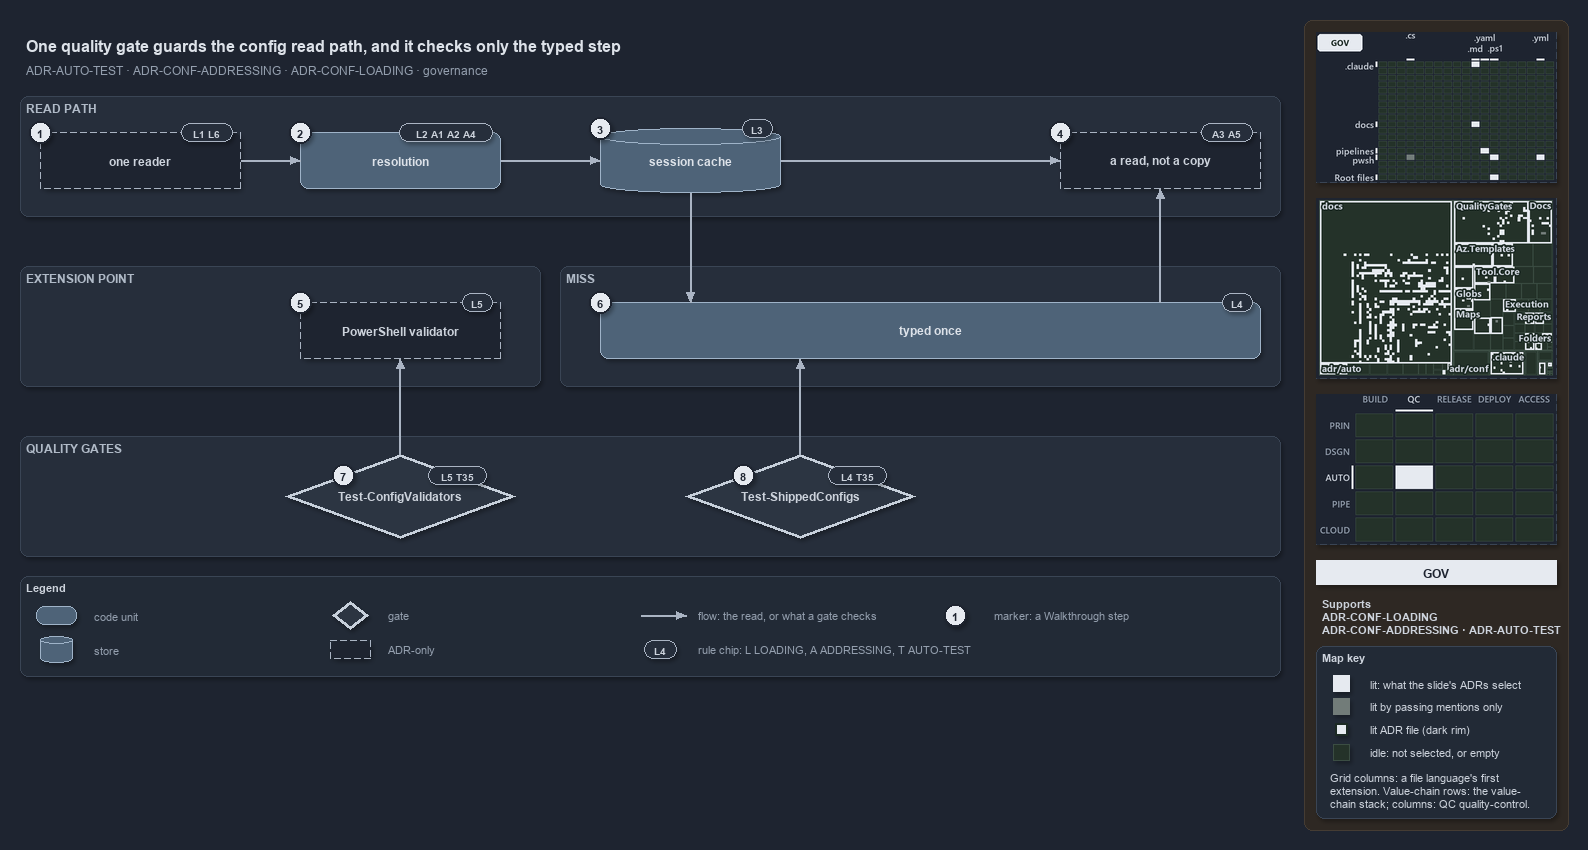

The diagram above was exported from draw.io. Its source (the exported page's mxGraphModel, read from the mxfile embedded in the PNG):
<mxGraphModel dx="1024" dy="768" grid="0" gridSize="10" guides="1" tooltips="1" connect="1" arrows="1" fold="1" page="1" pageScale="1" pageWidth="1572" pageHeight="700" background="#1E2430" math="0" shadow="1">
  <root>
    <mxCell id="0" />
    <mxCell id="1" parent="0" />
    <mxCell id="sidebar-bg" value="" style="rounded=1;arcSize=2;html=1;fillColor=#2E2823;strokeColor=#453C33;shadow=0;" vertex="1" parent="1">
      <mxGeometry x="1304" y="4" width="264" height="810" as="geometry" />
    </mxCell>
    <mxCell id="title" value="One quality gate guards the config read path, and it checks only the typed step" style="text;html=1;align=left;verticalAlign=middle;fontSize=16;fontStyle=1;fontColor=#DDE2E9;" vertex="1" parent="1">
      <mxGeometry x="20" y="14" width="1260" height="30" as="geometry" />
    </mxCell>
    <mxCell id="subtitle" value="ADR-AUTO-TEST &amp;#183; ADR-CONF-ADDRESSING &amp;#183; ADR-CONF-LOADING &amp;#183; governance" style="text;html=1;align=left;verticalAlign=middle;fontSize=12;fontColor=#949FAE;" vertex="1" parent="1">
      <mxGeometry x="20" y="44" width="1240" height="20" as="geometry" />
    </mxCell>
    <mxCell id="band-read" value="READ PATH" style="rounded=1;html=1;arcSize=3;fillColor=#262E3B;strokeColor=#3A4555;verticalAlign=top;align=left;spacingLeft=8;fontStyle=1;fontSize=12;fontColor=#B0BAC7;" vertex="1" parent="1">
      <mxGeometry x="20" y="80" width="1260" height="120" as="geometry" />
    </mxCell>
    <mxCell id="band-ext" value="EXTENSION POINT" style="rounded=1;html=1;arcSize=3;fillColor=#262E3B;strokeColor=#3A4555;verticalAlign=top;align=left;spacingLeft=8;fontStyle=1;fontSize=12;fontColor=#B0BAC7;" vertex="1" parent="1">
      <mxGeometry x="20" y="250" width="520" height="120" as="geometry" />
    </mxCell>
    <mxCell id="band-miss" value="MISS" style="rounded=1;html=1;arcSize=3;fillColor=#262E3B;strokeColor=#3A4555;verticalAlign=top;align=left;spacingLeft=8;fontStyle=1;fontSize=12;fontColor=#B0BAC7;" vertex="1" parent="1">
      <mxGeometry x="560" y="250" width="720" height="120" as="geometry" />
    </mxCell>
    <mxCell id="band-gates" value="QUALITY GATES" style="rounded=1;html=1;arcSize=3;fillColor=#262E3B;strokeColor=#3A4555;verticalAlign=top;align=left;spacingLeft=8;fontStyle=1;fontSize=12;fontColor=#B0BAC7;" vertex="1" parent="1">
      <mxGeometry x="20" y="420" width="1260" height="120" as="geometry" />
    </mxCell>
    <mxCell id="reader" value="&lt;b&gt;one reader&lt;/b&gt;" style="rounded=1;whiteSpace=wrap;html=1;arcSize=20;fillColor=#1E2430;strokeColor=#AAB4C3;dashed=1;fontSize=12;" vertex="1" parent="1">
      <mxGeometry x="40" y="116" width="200" height="56" as="geometry" />
    </mxCell>
    <mxCell id="resolution" value="&lt;b&gt;resolution&lt;/b&gt;" style="rounded=1;whiteSpace=wrap;html=1;arcSize=20;fillColor=#4E6378;strokeColor=#9FB3C8;fontSize=12;fontColor=#DDE2E9;" vertex="1" parent="1">
      <mxGeometry x="300" y="116" width="200" height="56" as="geometry" />
    </mxCell>
    <mxCell id="cache" value="&lt;b&gt;session cache&lt;/b&gt;" style="shape=cylinder3;boundedLbl=1;backgroundOutline=1;size=8;whiteSpace=wrap;html=1;fillColor=#4E6378;strokeColor=#9FB3C8;fontSize=12;fontColor=#DDE2E9;" vertex="1" parent="1">
      <mxGeometry x="600" y="112" width="180" height="64" as="geometry" />
    </mxCell>
    <mxCell id="read" value="&lt;b&gt;a read, not a copy&lt;/b&gt;" style="rounded=1;whiteSpace=wrap;html=1;arcSize=20;fillColor=#1E2430;strokeColor=#AAB4C3;dashed=1;fontSize=12;" vertex="1" parent="1">
      <mxGeometry x="1060" y="116" width="200" height="56" as="geometry" />
    </mxCell>
    <mxCell id="psval" value="&lt;b&gt;PowerShell validator&lt;/b&gt;" style="rounded=1;whiteSpace=wrap;html=1;arcSize=20;fillColor=#1E2430;strokeColor=#AAB4C3;dashed=1;fontSize=12;" vertex="1" parent="1">
      <mxGeometry x="300" y="286" width="200" height="56" as="geometry" />
    </mxCell>
    <mxCell id="typed" value="&lt;b&gt;typed once&lt;/b&gt;" style="rounded=1;whiteSpace=wrap;html=1;arcSize=20;fillColor=#4E6378;strokeColor=#9FB3C8;fontSize=12;fontColor=#DDE2E9;" vertex="1" parent="1">
      <mxGeometry x="600" y="286" width="660" height="56" as="geometry" />
    </mxCell>
    <mxCell id="tcv" value="&lt;b&gt;Test-ConfigValidators&lt;/b&gt;" style="rhombus;whiteSpace=wrap;html=1;fillColor=#2C3542;strokeColor=#C7D0DB;strokeWidth=3;fontSize=12;fontColor=#CDD3DC;" vertex="1" parent="1">
      <mxGeometry x="285" y="438" width="230" height="84" as="geometry" />
    </mxCell>
    <mxCell id="tsc" value="&lt;b&gt;Test-ShippedConfigs&lt;/b&gt;" style="rhombus;whiteSpace=wrap;html=1;fillColor=#2C3542;strokeColor=#C7D0DB;strokeWidth=3;fontSize=12;fontColor=#CDD3DC;" vertex="1" parent="1">
      <mxGeometry x="685" y="438" width="230" height="84" as="geometry" />
    </mxCell>
    <mxCell id="p-reader-resolution-a" value="" style="text;html=1;strokeColor=none;fillColor=none;" vertex="1" parent="1">
      <mxGeometry x="240" y="144" width="1" height="1" as="geometry" />
    </mxCell>
    <mxCell id="p-reader-resolution-b" value="" style="text;html=1;strokeColor=none;fillColor=none;" vertex="1" parent="1">
      <mxGeometry x="300" y="144" width="1" height="1" as="geometry" />
    </mxCell>
    <mxCell id="edge-reader-resolution" value="" style="edgeStyle=orthogonalEdgeStyle;rounded=1;html=1;fontSize=10;endArrow=block;strokeColor=#AAB4C3;fontColor=#CDD3DC;shadow=0;" edge="1" parent="1" source="p-reader-resolution-a" target="p-reader-resolution-b">
      <mxGeometry relative="1" as="geometry" />
    </mxCell>
    <mxCell id="p-resolution-cache-a" value="" style="text;html=1;strokeColor=none;fillColor=none;" vertex="1" parent="1">
      <mxGeometry x="500" y="144" width="1" height="1" as="geometry" />
    </mxCell>
    <mxCell id="p-resolution-cache-b" value="" style="text;html=1;strokeColor=none;fillColor=none;" vertex="1" parent="1">
      <mxGeometry x="600" y="144" width="1" height="1" as="geometry" />
    </mxCell>
    <mxCell id="edge-resolution-cache" value="" style="edgeStyle=orthogonalEdgeStyle;rounded=1;html=1;fontSize=10;endArrow=block;strokeColor=#AAB4C3;fontColor=#CDD3DC;shadow=0;" edge="1" parent="1" source="p-resolution-cache-a" target="p-resolution-cache-b">
      <mxGeometry relative="1" as="geometry" />
    </mxCell>
    <mxCell id="p-cache-read-a" value="" style="text;html=1;strokeColor=none;fillColor=none;" vertex="1" parent="1">
      <mxGeometry x="780" y="144" width="1" height="1" as="geometry" />
    </mxCell>
    <mxCell id="p-cache-read-b" value="" style="text;html=1;strokeColor=none;fillColor=none;" vertex="1" parent="1">
      <mxGeometry x="1060" y="144" width="1" height="1" as="geometry" />
    </mxCell>
    <mxCell id="edge-cache-read" value="" style="edgeStyle=orthogonalEdgeStyle;rounded=1;html=1;fontSize=10;endArrow=block;strokeColor=#AAB4C3;fontColor=#CDD3DC;shadow=0;" edge="1" parent="1" source="p-cache-read-a" target="p-cache-read-b">
      <mxGeometry relative="1" as="geometry" />
    </mxCell>
    <mxCell id="p-cache-typed-a" value="" style="text;html=1;strokeColor=none;fillColor=none;" vertex="1" parent="1">
      <mxGeometry x="690" y="176" width="1" height="1" as="geometry" />
    </mxCell>
    <mxCell id="p-cache-typed-b" value="" style="text;html=1;strokeColor=none;fillColor=none;" vertex="1" parent="1">
      <mxGeometry x="690" y="286" width="1" height="1" as="geometry" />
    </mxCell>
    <mxCell id="edge-cache-typed" value="" style="edgeStyle=orthogonalEdgeStyle;rounded=1;html=1;fontSize=10;endArrow=block;strokeColor=#AAB4C3;fontColor=#CDD3DC;shadow=0;" edge="1" parent="1" source="p-cache-typed-a" target="p-cache-typed-b">
      <mxGeometry relative="1" as="geometry" />
    </mxCell>
    <mxCell id="p-typed-read-a" value="" style="text;html=1;strokeColor=none;fillColor=none;" vertex="1" parent="1">
      <mxGeometry x="1160" y="286" width="1" height="1" as="geometry" />
    </mxCell>
    <mxCell id="p-typed-read-b" value="" style="text;html=1;strokeColor=none;fillColor=none;" vertex="1" parent="1">
      <mxGeometry x="1160" y="172" width="1" height="1" as="geometry" />
    </mxCell>
    <mxCell id="edge-typed-read" value="" style="edgeStyle=orthogonalEdgeStyle;rounded=1;html=1;fontSize=10;endArrow=block;strokeColor=#AAB4C3;fontColor=#CDD3DC;shadow=0;" edge="1" parent="1" source="p-typed-read-a" target="p-typed-read-b">
      <mxGeometry relative="1" as="geometry" />
    </mxCell>
    <mxCell id="p-tsc-typed-a" value="" style="text;html=1;strokeColor=none;fillColor=none;" vertex="1" parent="1">
      <mxGeometry x="800" y="438" width="1" height="1" as="geometry" />
    </mxCell>
    <mxCell id="p-tsc-typed-b" value="" style="text;html=1;strokeColor=none;fillColor=none;" vertex="1" parent="1">
      <mxGeometry x="800" y="342" width="1" height="1" as="geometry" />
    </mxCell>
    <mxCell id="edge-tsc-typed" value="" style="edgeStyle=orthogonalEdgeStyle;rounded=1;html=1;fontSize=10;endArrow=block;strokeColor=#AAB4C3;fontColor=#CDD3DC;shadow=0;" edge="1" parent="1" source="p-tsc-typed-a" target="p-tsc-typed-b">
      <mxGeometry relative="1" as="geometry" />
    </mxCell>
    <mxCell id="p-tcv-psval-a" value="" style="text;html=1;strokeColor=none;fillColor=none;" vertex="1" parent="1">
      <mxGeometry x="400" y="438" width="1" height="1" as="geometry" />
    </mxCell>
    <mxCell id="p-tcv-psval-b" value="" style="text;html=1;strokeColor=none;fillColor=none;" vertex="1" parent="1">
      <mxGeometry x="400" y="342" width="1" height="1" as="geometry" />
    </mxCell>
    <mxCell id="edge-tcv-psval" value="" style="edgeStyle=orthogonalEdgeStyle;rounded=1;html=1;fontSize=10;endArrow=block;strokeColor=#AAB4C3;fontColor=#CDD3DC;shadow=0;" edge="1" parent="1" source="p-tcv-psval-a" target="p-tcv-psval-b">
      <mxGeometry relative="1" as="geometry" />
    </mxCell>
    <mxCell id="legend" value="&lt;b&gt;Legend&lt;/b&gt;" style="rounded=1;whiteSpace=wrap;html=1;arcSize=6;fillColor=#222A36;strokeColor=#3A4555;align=left;verticalAlign=top;spacing=8;fontSize=11;fontColor=#CDD3DC;" vertex="1" parent="1">
      <mxGeometry x="20" y="560" width="1260" height="100" as="geometry" />
    </mxCell>
    <mxCell id="legend-0" value="" style="rounded=1;whiteSpace=wrap;html=1;arcSize=20;fillColor=#4E6378;strokeColor=#9FB3C8;fontColor=#DDE2E9;" vertex="1" parent="1">
      <mxGeometry x="36" y="590" width="40" height="18" as="geometry" />
    </mxCell>
    <mxCell id="legend-0-text" value="code unit" style="text;html=1;align=left;verticalAlign=middle;fontSize=11;fontColor=#949FAE;" vertex="1" parent="1">
      <mxGeometry x="88" y="589" width="230" height="20" as="geometry" />
    </mxCell>
    <mxCell id="legend-1" value="" style="shape=cylinder3;boundedLbl=1;backgroundOutline=1;size=4;whiteSpace=wrap;html=1;fillColor=#4E6378;strokeColor=#9FB3C8;fontColor=#DDE2E9;" vertex="1" parent="1">
      <mxGeometry x="40" y="620" width="32" height="26" as="geometry" />
    </mxCell>
    <mxCell id="legend-1-text" value="store" style="text;html=1;align=left;verticalAlign=middle;fontSize=11;fontColor=#949FAE;" vertex="1" parent="1">
      <mxGeometry x="88" y="623" width="230" height="20" as="geometry" />
    </mxCell>
    <mxCell id="legend-2" value="" style="rhombus;whiteSpace=wrap;html=1;fillColor=#2C3542;strokeColor=#C7D0DB;strokeWidth=3;fontColor=#CDD3DC;" vertex="1" parent="1">
      <mxGeometry x="332" y="585" width="36" height="28" as="geometry" />
    </mxCell>
    <mxCell id="legend-2-text" value="gate" style="text;html=1;align=left;verticalAlign=middle;fontSize=11;fontColor=#949FAE;" vertex="1" parent="1">
      <mxGeometry x="382" y="589" width="230" height="20" as="geometry" />
    </mxCell>
    <mxCell id="legend-3" value="" style="rounded=1;whiteSpace=wrap;html=1;arcSize=20;fillColor=#1E2430;strokeColor=#AAB4C3;dashed=1;" vertex="1" parent="1">
      <mxGeometry x="330" y="624" width="40" height="18" as="geometry" />
    </mxCell>
    <mxCell id="legend-3-text" value="ADR-only" style="text;html=1;align=left;verticalAlign=middle;fontSize=11;fontColor=#949FAE;" vertex="1" parent="1">
      <mxGeometry x="382" y="623" width="230" height="20" as="geometry" />
    </mxCell>
    <mxCell id="legend-4-a" value="" style="text;html=1;strokeColor=none;fillColor=none;" vertex="1" parent="1">
      <mxGeometry x="640" y="599" width="1" height="1" as="geometry" />
    </mxCell>
    <mxCell id="legend-4-b" value="" style="text;html=1;strokeColor=none;fillColor=none;" vertex="1" parent="1">
      <mxGeometry x="686" y="599" width="1" height="1" as="geometry" />
    </mxCell>
    <mxCell id="legend-4" value="" style="edgeStyle=orthogonalEdgeStyle;rounded=1;html=1;endArrow=block;strokeColor=#AAB4C3;fontColor=#CDD3DC;shadow=0;" edge="1" parent="1" source="legend-4-a" target="legend-4-b">
      <mxGeometry relative="1" as="geometry" />
    </mxCell>
    <mxCell id="legend-4-text" value="flow: the read, or what a gate checks" style="text;html=1;align=left;verticalAlign=middle;fontSize=11;fontColor=#949FAE;" vertex="1" parent="1">
      <mxGeometry x="692" y="589" width="280" height="20" as="geometry" />
    </mxCell>
    <mxCell id="legend-5" value="L4" style="rounded=1;arcSize=50;whiteSpace=wrap;html=1;fillColor=#262E3B;strokeColor=#AAB4C3;fontColor=#CDD3DC;fontStyle=1;fontSize=10.5;" vertex="1" parent="1">
      <mxGeometry x="644" y="624" width="32" height="18" as="geometry" />
    </mxCell>
    <mxCell id="legend-5-text" value="rule chip: L LOADING, A ADDRESSING, T AUTO-TEST" style="text;html=1;align=left;verticalAlign=middle;fontSize=11;fontColor=#949FAE;" vertex="1" parent="1">
      <mxGeometry x="692" y="623" width="280" height="20" as="geometry" />
    </mxCell>
    <mxCell id="legend-6" value="1" style="ellipse;html=1;fillColor=#E6EAF0;strokeColor=#1E2430;strokeWidth=2;fontColor=#1E2430;fontStyle=1;fontSize=11;" vertex="1" parent="1">
      <mxGeometry x="944" y="588" width="22" height="22" as="geometry" />
    </mxCell>
    <mxCell id="legend-6-text" value="marker: a Walkthrough step" style="text;html=1;align=left;verticalAlign=middle;fontSize=11;fontColor=#949FAE;" vertex="1" parent="1">
      <mxGeometry x="988" y="589" width="230" height="20" as="geometry" />
    </mxCell>
    <mxCell id="chip-reader" value="L1 L6" style="rounded=1;arcSize=50;whiteSpace=wrap;html=1;fillColor=#262E3B;strokeColor=#AAB4C3;fontColor=#CDD3DC;fontStyle=1;fontSize=10.5;" vertex="1" parent="1">
      <mxGeometry x="181" y="107" width="51" height="18" as="geometry" />
    </mxCell>
    <mxCell id="mark-1" value="1" style="ellipse;html=1;fillColor=#E6EAF0;strokeColor=#1E2430;strokeWidth=2;fontColor=#1E2430;fontStyle=1;fontSize=11;" vertex="1" parent="1">
      <mxGeometry x="29" y="105" width="22" height="22" as="geometry" />
    </mxCell>
    <mxCell id="chip-resolution" value="L2 A1 A2 A4" style="rounded=1;arcSize=50;whiteSpace=wrap;html=1;fillColor=#262E3B;strokeColor=#AAB4C3;fontColor=#CDD3DC;fontStyle=1;fontSize=10.5;" vertex="1" parent="1">
      <mxGeometry x="399" y="107" width="93" height="18" as="geometry" />
    </mxCell>
    <mxCell id="mark-2" value="2" style="ellipse;html=1;fillColor=#E6EAF0;strokeColor=#1E2430;strokeWidth=2;fontColor=#1E2430;fontStyle=1;fontSize=11;" vertex="1" parent="1">
      <mxGeometry x="289" y="105" width="22" height="22" as="geometry" />
    </mxCell>
    <mxCell id="chip-cache" value="L3" style="rounded=1;arcSize=50;whiteSpace=wrap;html=1;fillColor=#262E3B;strokeColor=#AAB4C3;fontColor=#CDD3DC;fontStyle=1;fontSize=10.5;" vertex="1" parent="1">
      <mxGeometry x="742" y="103" width="30" height="18" as="geometry" />
    </mxCell>
    <mxCell id="mark-3" value="3" style="ellipse;html=1;fillColor=#E6EAF0;strokeColor=#1E2430;strokeWidth=2;fontColor=#1E2430;fontStyle=1;fontSize=11;" vertex="1" parent="1">
      <mxGeometry x="589" y="101" width="22" height="22" as="geometry" />
    </mxCell>
    <mxCell id="chip-read" value="A3 A5" style="rounded=1;arcSize=50;whiteSpace=wrap;html=1;fillColor=#262E3B;strokeColor=#AAB4C3;fontColor=#CDD3DC;fontStyle=1;fontSize=10.5;" vertex="1" parent="1">
      <mxGeometry x="1201" y="107" width="51" height="18" as="geometry" />
    </mxCell>
    <mxCell id="mark-4" value="4" style="ellipse;html=1;fillColor=#E6EAF0;strokeColor=#1E2430;strokeWidth=2;fontColor=#1E2430;fontStyle=1;fontSize=11;" vertex="1" parent="1">
      <mxGeometry x="1049" y="105" width="22" height="22" as="geometry" />
    </mxCell>
    <mxCell id="chip-psval" value="L5" style="rounded=1;arcSize=50;whiteSpace=wrap;html=1;fillColor=#262E3B;strokeColor=#AAB4C3;fontColor=#CDD3DC;fontStyle=1;fontSize=10.5;" vertex="1" parent="1">
      <mxGeometry x="462" y="277" width="30" height="18" as="geometry" />
    </mxCell>
    <mxCell id="mark-5" value="5" style="ellipse;html=1;fillColor=#E6EAF0;strokeColor=#1E2430;strokeWidth=2;fontColor=#1E2430;fontStyle=1;fontSize=11;" vertex="1" parent="1">
      <mxGeometry x="289" y="275" width="22" height="22" as="geometry" />
    </mxCell>
    <mxCell id="chip-typed" value="L4" style="rounded=1;arcSize=50;whiteSpace=wrap;html=1;fillColor=#262E3B;strokeColor=#AAB4C3;fontColor=#CDD3DC;fontStyle=1;fontSize=10.5;" vertex="1" parent="1">
      <mxGeometry x="1222" y="277" width="30" height="18" as="geometry" />
    </mxCell>
    <mxCell id="mark-6" value="6" style="ellipse;html=1;fillColor=#E6EAF0;strokeColor=#1E2430;strokeWidth=2;fontColor=#1E2430;fontStyle=1;fontSize=11;" vertex="1" parent="1">
      <mxGeometry x="589" y="275" width="22" height="22" as="geometry" />
    </mxCell>
    <mxCell id="chip-tcv" value="L5 T35" style="rounded=1;arcSize=50;whiteSpace=wrap;html=1;fillColor=#262E3B;strokeColor=#AAB4C3;fontColor=#CDD3DC;fontStyle=1;fontSize=10.5;" vertex="1" parent="1">
      <mxGeometry x="428" y="450" width="58" height="18" as="geometry" />
    </mxCell>
    <mxCell id="mark-7" value="7" style="ellipse;html=1;fillColor=#E6EAF0;strokeColor=#1E2430;strokeWidth=2;fontColor=#1E2430;fontStyle=1;fontSize=11;" vertex="1" parent="1">
      <mxGeometry x="332" y="448" width="22" height="22" as="geometry" />
    </mxCell>
    <mxCell id="chip-tsc" value="L4 T35" style="rounded=1;arcSize=50;whiteSpace=wrap;html=1;fillColor=#262E3B;strokeColor=#AAB4C3;fontColor=#CDD3DC;fontStyle=1;fontSize=10.5;" vertex="1" parent="1">
      <mxGeometry x="828" y="450" width="58" height="18" as="geometry" />
    </mxCell>
    <mxCell id="mark-8" value="8" style="ellipse;html=1;fillColor=#E6EAF0;strokeColor=#1E2430;strokeWidth=2;fontColor=#1E2430;fontStyle=1;fontSize=11;" vertex="1" parent="1">
      <mxGeometry x="732" y="448" width="22" height="22" as="geometry" />
    </mxCell>
    <mxCell id="minimap-grid" value="" style="shape=image;html=1;imageAspect=0;aspect=fixed;verticalLabelPosition=bottom;strokeColor=#3A4555;dashed=1;fillColor=#222A36;image=data:image/png,(base64 omitted: 13360 chars);" vertex="1" parent="1">
      <mxGeometry x="1316" y="16" width="240" height="150" as="geometry" />
    </mxCell>
    <mxCell id="minimap-tree" value="" style="shape=image;html=1;imageAspect=0;aspect=fixed;verticalLabelPosition=bottom;strokeColor=#3A4555;dashed=1;fillColor=#222A36;image=data:image/png,(base64 omitted: 34488 chars);" vertex="1" parent="1">
      <mxGeometry x="1316" y="182" width="240" height="180" as="geometry" />
    </mxCell>
    <mxCell id="minimap-chain" value="" style="shape=image;html=1;imageAspect=0;aspect=fixed;verticalLabelPosition=bottom;strokeColor=#3A4555;dashed=1;fillColor=#222A36;image=data:image/png,(base64 omitted: 12524 chars);" vertex="1" parent="1">
      <mxGeometry x="1316" y="378" width="240" height="150" as="geometry" />
    </mxCell>
    <mxCell id="lens-badge" value="GOV" style="rounded=0;whiteSpace=wrap;html=1;align=center;verticalAlign=middle;fontSize=12;fontStyle=1;fontColor=#1E2430;fillColor=#E6EAF0;strokeColor=none;" vertex="1" parent="1">
      <mxGeometry x="1316" y="544" width="240" height="24" as="geometry" />
    </mxCell>
    <mxCell id="supports" value="&lt;b&gt;Supports&lt;/b&gt;&lt;br&gt;ADR-CONF-LOADING&lt;br&gt;ADR-CONF-ADDRESSING · ADR-AUTO-TEST" style="text;html=1;whiteSpace=wrap;align=left;verticalAlign=top;fontSize=11;fontColor=#CDD3DC;" vertex="1" parent="1">
      <mxGeometry x="1316" y="576" width="240" height="46" as="geometry" />
    </mxCell>
    <mxCell id="mapkey" value="&lt;b&gt;Map key&lt;/b&gt;" style="rounded=1;arcSize=6;whiteSpace=wrap;html=1;align=left;verticalAlign=top;fontSize=11;fontColor=#CDD3DC;fillColor=#222A36;strokeColor=#3A4555;spacingLeft=8;spacingTop=2;" vertex="1" parent="1">
      <mxGeometry x="1316" y="630" width="240" height="172" as="geometry" />
    </mxCell>
    <mxCell id="mapkey-lit" value="" style="rounded=0;html=1;fillColor=#E6EAF0;strokeColor=#E6EAF0;" vertex="1" parent="1">
      <mxGeometry x="1333.0" y="659.0" width="16" height="16" as="geometry" />
    </mxCell>
    <mxCell id="mapkey-lit-text" value="lit: what the slide's ADRs select" style="text;html=1;align=left;verticalAlign=middle;fontSize=11;fontColor=#CDD3DC;" vertex="1" parent="1">
      <mxGeometry x="1364" y="657" width="184" height="20" as="geometry" />
    </mxCell>
    <mxCell id="mapkey-touched" value="" style="rounded=0;html=1;fillColor=#727C79;strokeColor=#727C79;" vertex="1" parent="1">
      <mxGeometry x="1333.0" y="682.0" width="16" height="16" as="geometry" />
    </mxCell>
    <mxCell id="mapkey-touched-text" value="lit by passing mentions only" style="text;html=1;align=left;verticalAlign=middle;fontSize=11;fontColor=#CDD3DC;" vertex="1" parent="1">
      <mxGeometry x="1364" y="680" width="184" height="20" as="geometry" />
    </mxCell>
    <mxCell id="mapkey-adr" value="" style="rounded=0;html=1;fillColor=#E6EAF0;strokeColor=#1C2A24;strokeWidth=2;" vertex="1" parent="1">
      <mxGeometry x="1335.0" y="707.0" width="12" height="12" as="geometry" />
    </mxCell>
    <mxCell id="mapkey-adr-text" value="lit ADR file (dark rim)" style="text;html=1;align=left;verticalAlign=middle;fontSize=11;fontColor=#CDD3DC;" vertex="1" parent="1">
      <mxGeometry x="1364" y="703" width="184" height="20" as="geometry" />
    </mxCell>
    <mxCell id="mapkey-idle" value="" style="rounded=0;html=1;fillColor=#243229;strokeColor=#3B4D43;" vertex="1" parent="1">
      <mxGeometry x="1333.0" y="728.0" width="16" height="16" as="geometry" />
    </mxCell>
    <mxCell id="mapkey-idle-text" value="idle: not selected, or empty" style="text;html=1;align=left;verticalAlign=middle;fontSize=11;fontColor=#CDD3DC;" vertex="1" parent="1">
      <mxGeometry x="1364" y="726" width="184" height="20" as="geometry" />
    </mxCell>
    <mxCell id="mapkey-codes" value="Grid columns: a file language's first&lt;br&gt;extension. Value-chain rows: the value-&lt;br&gt;chain stack; columns: QC quality-control." style="text;html=1;align=left;verticalAlign=top;whiteSpace=wrap;fontSize=11;fontColor=#CDD3DC;" vertex="1" parent="1">
      <mxGeometry x="1324" y="750" width="224" height="46" as="geometry" />
    </mxCell>
  </root>
</mxGraphModel>